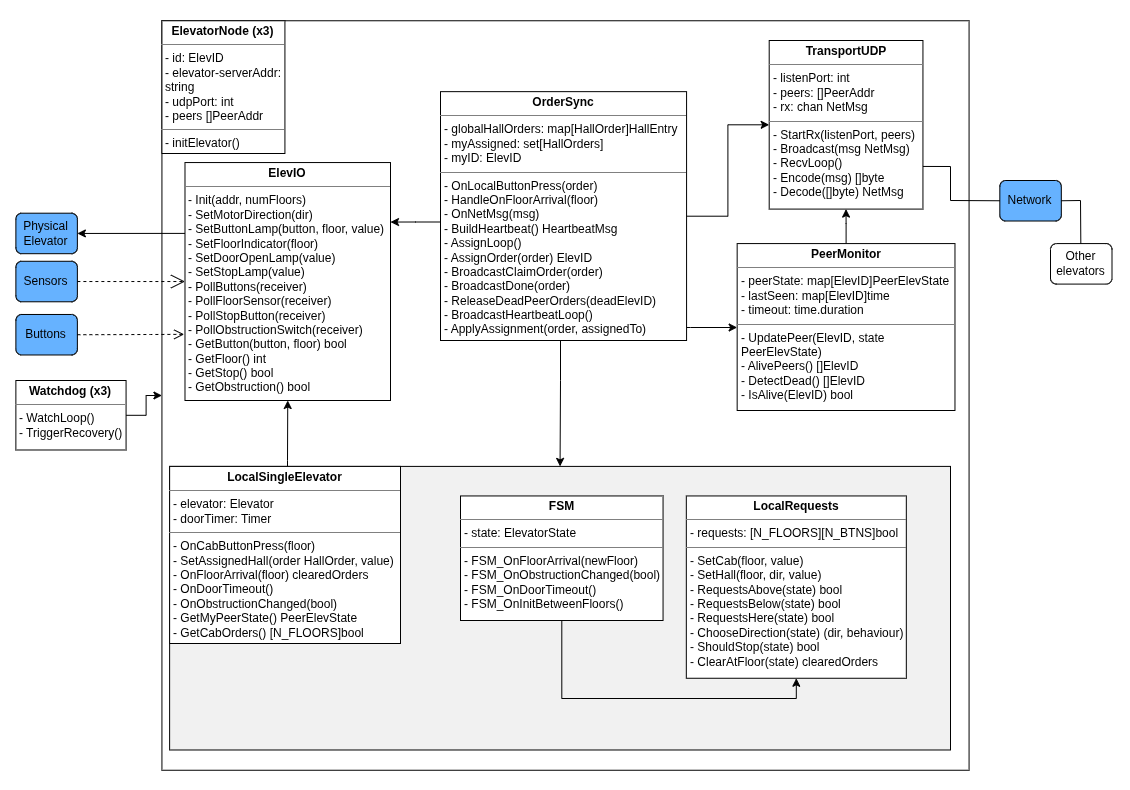

The diagram above was exported from draw.io. Its source (the exported page's mxGraphModel, read from the mxfile embedded in the PNG):
<mxGraphModel dx="2450" dy="1494" grid="1" gridSize="10" guides="1" tooltips="1" connect="1" arrows="1" fold="1" page="1" pageScale="1" pageWidth="1169" pageHeight="827" math="0" shadow="0" extFonts="Permanent Marker^https://fonts.googleapis.com/css?family=Permanent+Marker">
  <root>
    <mxCell id="0" />
    <mxCell id="1" parent="0" />
    <mxCell id="Li5jwP5F72NqoR-SEKxY-2" connectable="0" parent="1" style="group" value="" vertex="1">
      <mxGeometry height="790" width="1130" x="-1149" y="-808" as="geometry" />
    </mxCell>
    <mxCell id="GstEm3v9U_mho4oylXKb-2" parent="Li5jwP5F72NqoR-SEKxY-2" style="rounded=1;whiteSpace=wrap;html=1;fillColor=none;strokeColor=none;" value="" vertex="1">
      <mxGeometry height="790" width="1130" as="geometry" />
    </mxCell>
    <mxCell id="RQCx-Z1YgTzJrWGlehC2-7" parent="Li5jwP5F72NqoR-SEKxY-2" style="rounded=0;whiteSpace=wrap;html=1;fillColor=#FFFFFF;" value="" vertex="1">
      <mxGeometry height="749.4871794871794" width="807.1428571428571" x="161.42857142857142" y="20.256410256410255" as="geometry" />
    </mxCell>
    <mxCell id="dIbx_XN2ECq2KDW1kXZS-5" edge="1" parent="Li5jwP5F72NqoR-SEKxY-2" source="RQCx-Z1YgTzJrWGlehC2-80" style="edgeStyle=orthogonalEdgeStyle;rounded=0;orthogonalLoop=1;jettySize=auto;html=1;entryX=0.5;entryY=1;entryDx=0;entryDy=0;" target="RQCx-Z1YgTzJrWGlehC2-79">
      <mxGeometry relative="1" as="geometry">
        <Array as="points">
          <mxPoint x="287" y="460" />
          <mxPoint x="287" y="460" />
        </Array>
      </mxGeometry>
    </mxCell>
    <mxCell id="RQCx-Z1YgTzJrWGlehC2-80" parent="Li5jwP5F72NqoR-SEKxY-2" style="rounded=0;whiteSpace=wrap;html=1;fillColor=#F1F1F1;" value="" vertex="1">
      <mxGeometry height="283.59" width="780.88" x="169.12" y="465.9" as="geometry" />
    </mxCell>
    <mxCell id="RQCx-Z1YgTzJrWGlehC2-2" parent="Li5jwP5F72NqoR-SEKxY-2" style="rounded=1;whiteSpace=wrap;html=1;fillColor=#66B2FF;" value="Sensors" vertex="1">
      <mxGeometry height="40.51282051282051" width="61.49659863945578" x="15.374149659863946" y="260.7733333333333" as="geometry" />
    </mxCell>
    <mxCell id="RQCx-Z1YgTzJrWGlehC2-3" parent="Li5jwP5F72NqoR-SEKxY-2" style="rounded=1;whiteSpace=wrap;html=1;fillColor=#66B2FF;" value="Buttons" vertex="1">
      <mxGeometry height="40.51282051282051" width="61.49659863945578" x="15.374149659863946" y="313.97435897435895" as="geometry" />
    </mxCell>
    <mxCell id="RQCx-Z1YgTzJrWGlehC2-4" parent="Li5jwP5F72NqoR-SEKxY-2" style="rounded=1;whiteSpace=wrap;html=1;fillColor=#66B2FF;" value="Physical Elevator" vertex="1">
      <mxGeometry height="40.51282051282051" width="61.49659863945578" x="15.374149659863946" y="212.69230769230768" as="geometry" />
    </mxCell>
    <mxCell id="RQCx-Z1YgTzJrWGlehC2-43" parent="Li5jwP5F72NqoR-SEKxY-2" style="verticalAlign=top;align=left;overflow=fill;html=1;whiteSpace=wrap;" value="&lt;p style=&quot;margin:0px;margin-top:4px;text-align:center;&quot;&gt;&lt;b&gt;ElevatorNode (x3)&lt;/b&gt;&lt;/p&gt;&lt;hr size=&quot;1&quot; style=&quot;border-style:solid;&quot;&gt;&lt;p style=&quot;margin:0px;margin-left:4px;&quot;&gt;&lt;span style=&quot;background-color: transparent; color: light-dark(rgb(0, 0, 0), rgb(255, 255, 255));&quot;&gt;- id: ElevID&lt;/span&gt;&lt;/p&gt;&lt;p style=&quot;margin:0px;margin-left:4px;&quot;&gt;&lt;span style=&quot;background-color: transparent; color: light-dark(rgb(0, 0, 0), rgb(255, 255, 255));&quot;&gt;- elevator-serverAddr: string&lt;/span&gt;&lt;/p&gt;&lt;p style=&quot;margin:0px;margin-left:4px;&quot;&gt;&lt;span style=&quot;background-color: transparent; color: light-dark(rgb(0, 0, 0), rgb(255, 255, 255));&quot;&gt;- udpPort: int&lt;/span&gt;&lt;/p&gt;&lt;p style=&quot;margin:0px;margin-left:4px;&quot;&gt;- peers []PeerAddr&lt;/p&gt;&lt;hr size=&quot;1&quot; style=&quot;border-style:solid;&quot;&gt;&lt;p style=&quot;margin:0px;margin-left:4px;&quot;&gt;- initElevator()&lt;/p&gt;" vertex="1">
      <mxGeometry height="132.74" width="122.99" x="161.43" y="20.26" as="geometry" />
    </mxCell>
    <mxCell id="dIbx_XN2ECq2KDW1kXZS-1" edge="1" parent="Li5jwP5F72NqoR-SEKxY-2" source="RQCx-Z1YgTzJrWGlehC2-47" style="edgeStyle=orthogonalEdgeStyle;rounded=0;orthogonalLoop=1;jettySize=auto;html=1;entryX=0;entryY=0.5;entryDx=0;entryDy=0;" target="RQCx-Z1YgTzJrWGlehC2-48">
      <mxGeometry relative="1" as="geometry" />
    </mxCell>
    <mxCell id="dIbx_XN2ECq2KDW1kXZS-4" edge="1" parent="Li5jwP5F72NqoR-SEKxY-2" source="RQCx-Z1YgTzJrWGlehC2-47" style="edgeStyle=orthogonalEdgeStyle;rounded=0;orthogonalLoop=1;jettySize=auto;html=1;entryX=1;entryY=0.25;entryDx=0;entryDy=0;" target="RQCx-Z1YgTzJrWGlehC2-79">
      <mxGeometry relative="1" as="geometry">
        <Array as="points">
          <mxPoint x="415" y="222" />
        </Array>
      </mxGeometry>
    </mxCell>
    <mxCell id="dIbx_XN2ECq2KDW1kXZS-6" edge="1" parent="Li5jwP5F72NqoR-SEKxY-2" source="RQCx-Z1YgTzJrWGlehC2-47" style="edgeStyle=orthogonalEdgeStyle;rounded=0;orthogonalLoop=1;jettySize=auto;html=1;entryX=0.5;entryY=0;entryDx=0;entryDy=0;" target="RQCx-Z1YgTzJrWGlehC2-80">
      <mxGeometry relative="1" as="geometry">
        <Array as="points">
          <mxPoint x="560" y="380" />
          <mxPoint x="560" y="380" />
        </Array>
      </mxGeometry>
    </mxCell>
    <mxCell id="dIbx_XN2ECq2KDW1kXZS-17" edge="1" parent="Li5jwP5F72NqoR-SEKxY-2" source="RQCx-Z1YgTzJrWGlehC2-47" style="edgeStyle=orthogonalEdgeStyle;rounded=0;orthogonalLoop=1;jettySize=auto;html=1;" target="RQCx-Z1YgTzJrWGlehC2-49">
      <mxGeometry relative="1" as="geometry">
        <Array as="points">
          <mxPoint x="690" y="327" />
          <mxPoint x="690" y="327" />
        </Array>
      </mxGeometry>
    </mxCell>
    <mxCell id="RQCx-Z1YgTzJrWGlehC2-47" parent="Li5jwP5F72NqoR-SEKxY-2" style="verticalAlign=top;align=left;overflow=fill;html=1;whiteSpace=wrap;" value="&lt;p style=&quot;margin:0px;margin-top:4px;text-align:center;&quot;&gt;&lt;span style=&quot;color: rgba(0, 0, 0, 0); font-family: monospace; text-wrap-mode: nowrap; background-color: transparent; text-align: left; font-size: 0px;&quot;&gt;%3CmxGraphModel%3E%3Croot%3E%3CmxCell%20id%3D%220%22%2F%3E%3CmxCell%20id%3D%221%22%20parent%3D%220%22%2F%3E%3CmxCell%20id%3D%222%22%20parent%3D%221%22%20style%3D%22verticalAlign%3Dtop%3Balign%3Dleft%3Boverflow%3Dfill%3Bhtml%3D1%3BwhiteSpace%3Dwrap%3B%22%20value%3D%22%26lt%3Bp%20style%3D%26quot%3Bmargin%3A0px%3Bmargin-top%3A4px%3Btext-align%3Acenter%3B%26quot%3B%26gt%3B%26lt%3Bb%26gt%3BorderSync%26lt%3B%2Fb%26gt%3B%26lt%3B%2Fp%26gt%3B%26lt%3Bhr%20size%3D%26quot%3B1%26quot%3B%20style%3D%26quot%3Bborder-style%3Asolid%3B%26quot%3B%26gt%3B%26lt%3Bp%20style%3D%26quot%3Bmargin%3A0px%3Bmargin-left%3A4px%3B%26quot%3B%26gt%3B%2B%20field%3A%20Type%26lt%3B%2Fp%26gt%3B%26lt%3Bhr%20size%3D%26quot%3B1%26quot%3B%20style%3D%26quot%3Bborder-style%3Asolid%3B%26quot%3B%26gt%3B%26lt%3Bp%20style%3D%26quot%3Bmargin%3A0px%3Bmargin-left%3A4px%3B%26quot%3B%26gt%3B%2B%20method()%3A%20Type%26lt%3B%2Fp%26gt%3B%22%20vertex%3D%221%22%3E%3CmxGeometry%20height%3D%2290%22%20width%3D%22160%22%20x%3D%22160%22%20y%3D%22195%22%20as%3D%22geometry%22%2F%3E%3C%2FmxCell%3E%3C%2Froot%3E%3C%2FmxGraphModel%3E&lt;/span&gt;&lt;b&gt;OrderSync&lt;/b&gt;&lt;/p&gt;&lt;hr size=&quot;1&quot; style=&quot;border-style:solid;&quot;&gt;&lt;p style=&quot;margin:0px;margin-left:4px;&quot;&gt;- globalHallOrders: map[HallOrder]HallEntry&lt;/p&gt;&lt;p style=&quot;margin:0px;margin-left:4px;&quot;&gt;- myAssigned: set[HallOrders]&lt;/p&gt;&lt;p style=&quot;margin:0px;margin-left:4px;&quot;&gt;- myID: ElevID&lt;/p&gt;&lt;hr size=&quot;1&quot; style=&quot;border-style:solid;&quot;&gt;&lt;p style=&quot;margin:0px;margin-left:4px;&quot;&gt;- OnLocalButtonPress(order)&lt;/p&gt;&lt;p style=&quot;margin:0px;margin-left:4px;&quot;&gt;- HandleOnFloorArrival(floor)&amp;nbsp;&lt;/p&gt;&lt;p style=&quot;margin:0px;margin-left:4px;&quot;&gt;- OnNetMsg(msg)&lt;/p&gt;&lt;p style=&quot;margin:0px;margin-left:4px;&quot;&gt;- BuildHeartbeat() HeartbeatMsg&lt;/p&gt;&lt;p style=&quot;margin:0px;margin-left:4px;&quot;&gt;- AssignLoop()&lt;/p&gt;&lt;p style=&quot;margin:0px;margin-left:4px;&quot;&gt;- AssignOrder(order) ElevID&lt;/p&gt;&lt;p style=&quot;margin:0px;margin-left:4px;&quot;&gt;- BroadcastClaimOrder(order)&lt;/p&gt;&lt;p style=&quot;margin:0px;margin-left:4px;&quot;&gt;- BroadcastDone(order)&lt;/p&gt;&lt;p style=&quot;margin:0px;margin-left:4px;&quot;&gt;- ReleaseDeadPeerOrders(deadElevID)&lt;/p&gt;&lt;p style=&quot;margin:0px;margin-left:4px;&quot;&gt;- BroadcastHeartbeatLoop()&lt;/p&gt;&lt;p style=&quot;margin:0px;margin-left:4px;&quot;&gt;- ApplyAssignment(order, assignedTo)&lt;/p&gt;" vertex="1">
      <mxGeometry height="248.85" width="246.07" x="440" y="91.15" as="geometry" />
    </mxCell>
    <mxCell id="RQCx-Z1YgTzJrWGlehC2-48" parent="Li5jwP5F72NqoR-SEKxY-2" style="verticalAlign=top;align=left;overflow=fill;html=1;whiteSpace=wrap;" value="&lt;p style=&quot;margin:0px;margin-top:4px;text-align:center;&quot;&gt;&lt;b&gt;TransportUDP&lt;/b&gt;&lt;/p&gt;&lt;hr size=&quot;1&quot; style=&quot;border-style:solid;&quot;&gt;&lt;p style=&quot;margin:0px;margin-left:4px;&quot;&gt;- listenPort: int&lt;/p&gt;&lt;p style=&quot;margin:0px;margin-left:4px;&quot;&gt;- peers: []PeerAddr&lt;/p&gt;&lt;p style=&quot;margin:0px;margin-left:4px;&quot;&gt;- rx: chan NetMsg&lt;/p&gt;&lt;hr size=&quot;1&quot; style=&quot;border-style:solid;&quot;&gt;&lt;p style=&quot;margin:0px;margin-left:4px;&quot;&gt;- StartRx(listenPort, peers)&lt;/p&gt;&lt;p style=&quot;margin:0px;margin-left:4px;&quot;&gt;- Broadcast(msg NetMsg)&lt;/p&gt;&lt;p style=&quot;margin:0px;margin-left:4px;&quot;&gt;- RecvLoop()&lt;/p&gt;&lt;p style=&quot;margin:0px;margin-left:4px;&quot;&gt;- Encode(msg) []byte&lt;/p&gt;&lt;p style=&quot;margin:0px;margin-left:4px;&quot;&gt;- Decode([]byte) NetMsg&lt;/p&gt;" vertex="1">
      <mxGeometry height="168.59" width="153.74" x="768.7" y="40" as="geometry" />
    </mxCell>
    <mxCell id="dIbx_XN2ECq2KDW1kXZS-2" edge="1" parent="Li5jwP5F72NqoR-SEKxY-2" source="RQCx-Z1YgTzJrWGlehC2-49" style="edgeStyle=orthogonalEdgeStyle;rounded=0;orthogonalLoop=1;jettySize=auto;html=1;" target="RQCx-Z1YgTzJrWGlehC2-48">
      <mxGeometry relative="1" as="geometry" />
    </mxCell>
    <mxCell id="RQCx-Z1YgTzJrWGlehC2-49" parent="Li5jwP5F72NqoR-SEKxY-2" style="verticalAlign=top;align=left;overflow=fill;html=1;whiteSpace=wrap;" value="&lt;p style=&quot;margin:0px;margin-top:4px;text-align:center;&quot;&gt;&lt;b&gt;PeerMonitor&lt;/b&gt;&lt;/p&gt;&lt;hr size=&quot;1&quot; style=&quot;border-style:solid;&quot;&gt;&lt;p style=&quot;margin:0px;margin-left:4px;&quot;&gt;- peerState: map[ElevID]PeerElevState&lt;/p&gt;&lt;p style=&quot;margin:0px;margin-left:4px;&quot;&gt;- lastSeen: map[ElevID]time&lt;/p&gt;&lt;p style=&quot;margin:0px;margin-left:4px;&quot;&gt;- timeout: time.duration&lt;/p&gt;&lt;hr size=&quot;1&quot; style=&quot;border-style:solid;&quot;&gt;&lt;p style=&quot;margin:0px;margin-left:4px;&quot;&gt;- UpdatePeer(ElevID, state PeerElevState&lt;span style=&quot;background-color: transparent; color: light-dark(rgb(0, 0, 0), rgb(255, 255, 255));&quot;&gt;)&lt;/span&gt;&lt;/p&gt;&lt;p style=&quot;margin:0px;margin-left:4px;&quot;&gt;&lt;span style=&quot;background-color: transparent; color: light-dark(rgb(0, 0, 0), rgb(255, 255, 255));&quot;&gt;- AlivePeers() []ElevID&lt;/span&gt;&lt;/p&gt;&lt;p style=&quot;margin:0px;margin-left:4px;&quot;&gt;&lt;span style=&quot;background-color: transparent; color: light-dark(rgb(0, 0, 0), rgb(255, 255, 255));&quot;&gt;- DetectDead() []ElevID&lt;/span&gt;&lt;/p&gt;&lt;p style=&quot;margin:0px;margin-left:4px;&quot;&gt;&lt;span style=&quot;background-color: transparent; color: light-dark(rgb(0, 0, 0), rgb(255, 255, 255));&quot;&gt;- IsAlive(ElevID) bool&lt;/span&gt;&lt;/p&gt;" vertex="1">
      <mxGeometry height="166.92" width="217.81" x="736.66" y="243.08" as="geometry" />
    </mxCell>
    <mxCell id="RQCx-Z1YgTzJrWGlehC2-50" parent="Li5jwP5F72NqoR-SEKxY-2" style="verticalAlign=top;align=left;overflow=fill;html=1;whiteSpace=wrap;" value="&lt;p style=&quot;margin:0px;margin-top:4px;text-align:center;&quot;&gt;&lt;b&gt;LocalRequests&lt;/b&gt;&lt;/p&gt;&lt;hr size=&quot;1&quot; style=&quot;border-style:solid;&quot;&gt;&lt;p style=&quot;margin:0px;margin-left:4px;&quot;&gt;- requests:&amp;nbsp;[N_FLOORS][N_BTNS]bool&lt;/p&gt;&lt;hr size=&quot;1&quot; style=&quot;border-style:solid;&quot;&gt;&lt;p style=&quot;margin:0px;margin-left:4px;&quot;&gt;- SetCab(floor, value)&lt;/p&gt;&lt;p style=&quot;margin:0px;margin-left:4px;&quot;&gt;- SetHall(floor, dir, value)&lt;/p&gt;&lt;p style=&quot;margin:0px;margin-left:4px;&quot;&gt;- RequestsAbove(state) bool&lt;/p&gt;&lt;p style=&quot;margin:0px;margin-left:4px;&quot;&gt;- RequestsBelow(state) bool&lt;/p&gt;&lt;p style=&quot;margin:0px;margin-left:4px;&quot;&gt;- RequestsHere(state) bool&lt;/p&gt;&lt;p style=&quot;margin:0px;margin-left:4px;&quot;&gt;- ChooseDirection(state) (dir, behaviour)&lt;/p&gt;&lt;p style=&quot;margin:0px;margin-left:4px;&quot;&gt;- ShouldStop(state) bool&lt;/p&gt;&lt;p style=&quot;margin:0px;margin-left:4px;&quot;&gt;- ClearAtFloor(state) clearedOrders&lt;/p&gt;" vertex="1">
      <mxGeometry height="182.31" width="220" x="685.8199999999999" y="495.45" as="geometry" />
    </mxCell>
    <mxCell id="dIbx_XN2ECq2KDW1kXZS-12" edge="1" parent="Li5jwP5F72NqoR-SEKxY-2" source="RQCx-Z1YgTzJrWGlehC2-51" style="edgeStyle=orthogonalEdgeStyle;rounded=0;orthogonalLoop=1;jettySize=auto;html=1;entryX=0.5;entryY=1;entryDx=0;entryDy=0;" target="RQCx-Z1YgTzJrWGlehC2-50">
      <mxGeometry relative="1" as="geometry">
        <Array as="points">
          <mxPoint x="561" y="698" />
          <mxPoint x="796" y="698" />
        </Array>
      </mxGeometry>
    </mxCell>
    <mxCell id="RQCx-Z1YgTzJrWGlehC2-51" parent="Li5jwP5F72NqoR-SEKxY-2" style="verticalAlign=top;align=left;overflow=fill;html=1;whiteSpace=wrap;" value="&lt;p style=&quot;margin:0px;margin-top:4px;text-align:center;&quot;&gt;&lt;b&gt;FSM&lt;/b&gt;&lt;/p&gt;&lt;hr size=&quot;1&quot; style=&quot;border-style:solid;&quot;&gt;&lt;p style=&quot;margin:0px;margin-left:4px;&quot;&gt;- state: ElevatorState&lt;br&gt;&lt;/p&gt;&lt;hr size=&quot;1&quot; style=&quot;border-style:solid;&quot;&gt;&lt;p style=&quot;margin:0px;margin-left:4px;&quot;&gt;- FSM_OnFloorArrival(newFloor)&lt;/p&gt;&lt;p style=&quot;margin:0px;margin-left:4px;&quot;&gt;- FSM_OnObstructionChanged(bool)&lt;/p&gt;&lt;p style=&quot;margin:0px;margin-left:4px;&quot;&gt;- FSM_OnDoorTimeout()&lt;/p&gt;&lt;p style=&quot;margin:0px;margin-left:4px;&quot;&gt;- FSM_OnInitBetweenFloors()&lt;/p&gt;" vertex="1">
      <mxGeometry height="124.55" width="202.55" x="460" y="495.45" as="geometry" />
    </mxCell>
    <mxCell id="RQCx-Z1YgTzJrWGlehC2-52" parent="Li5jwP5F72NqoR-SEKxY-2" style="rounded=1;whiteSpace=wrap;html=1;fillColor=#66B2FF;" value="Network" vertex="1">
      <mxGeometry height="40.51282051282051" width="61.49659863945578" x="999.3197278911564" y="180.00166666666667" as="geometry" />
    </mxCell>
    <mxCell id="RQCx-Z1YgTzJrWGlehC2-53" parent="Li5jwP5F72NqoR-SEKxY-2" style="rounded=1;whiteSpace=wrap;html=1;fillColor=#FFFFFF;" value="Other elevators" vertex="1">
      <mxGeometry height="40.51282051282051" width="61.49659863945578" x="1049.9992517006801" y="243.07692307692307" as="geometry" />
    </mxCell>
    <mxCell id="RQCx-Z1YgTzJrWGlehC2-106" edge="1" parent="Li5jwP5F72NqoR-SEKxY-2" source="RQCx-Z1YgTzJrWGlehC2-79" style="edgeStyle=orthogonalEdgeStyle;rounded=0;orthogonalLoop=1;jettySize=auto;html=1;entryX=1;entryY=0.5;entryDx=0;entryDy=0;" target="RQCx-Z1YgTzJrWGlehC2-4">
      <mxGeometry relative="1" as="geometry">
        <Array as="points">
          <mxPoint x="161.42857142857142" y="232.94871794871793" />
          <mxPoint x="161.42857142857142" y="232.94871794871793" />
        </Array>
      </mxGeometry>
    </mxCell>
    <mxCell id="RQCx-Z1YgTzJrWGlehC2-79" parent="Li5jwP5F72NqoR-SEKxY-2" style="verticalAlign=top;align=left;overflow=fill;html=1;whiteSpace=wrap;" value="&lt;p style=&quot;margin:0px;margin-top:4px;text-align:center;&quot;&gt;&lt;b&gt;ElevIO&lt;/b&gt;&lt;/p&gt;&lt;hr size=&quot;1&quot; style=&quot;border-style:solid;&quot;&gt;&lt;p style=&quot;margin:0px;margin-left:4px;&quot;&gt;&lt;/p&gt;&lt;p style=&quot;margin: 0px 0px 0px 4px;&quot;&gt;- Init(addr, numFloors)&lt;/p&gt;&lt;p style=&quot;margin: 0px 0px 0px 4px;&quot;&gt;- SetMotorDirection(dir)&lt;/p&gt;&lt;p style=&quot;margin: 0px 0px 0px 4px;&quot;&gt;- SetButtonLamp(button, floor, value)&lt;/p&gt;&lt;p style=&quot;margin: 0px 0px 0px 4px;&quot;&gt;- SetFloorIndicator(floor)&lt;/p&gt;&lt;p style=&quot;margin: 0px 0px 0px 4px;&quot;&gt;- SetDoorOpenLamp(value)&lt;/p&gt;&lt;p style=&quot;margin: 0px 0px 0px 4px;&quot;&gt;- SetStopLamp(value)&lt;/p&gt;&lt;p style=&quot;margin: 0px 0px 0px 4px;&quot;&gt;- PollButtons(receiver)&lt;/p&gt;&lt;p style=&quot;margin: 0px 0px 0px 4px;&quot;&gt;- PollFloorSensor(receiver)&lt;/p&gt;&lt;p style=&quot;margin: 0px 0px 0px 4px;&quot;&gt;- PollStopButton(receiver)&lt;/p&gt;&lt;p style=&quot;margin: 0px 0px 0px 4px;&quot;&gt;- PollObstructionSwitch(receiver)&lt;/p&gt;&lt;p style=&quot;margin: 0px 0px 0px 4px;&quot;&gt;- GetButton(button, floor) bool&lt;/p&gt;&lt;p style=&quot;margin: 0px 0px 0px 4px;&quot;&gt;- GetFloor() int&lt;/p&gt;&lt;p style=&quot;margin: 0px 0px 0px 4px;&quot;&gt;- GetStop() bool&lt;/p&gt;&lt;p style=&quot;margin: 0px 0px 0px 4px;&quot;&gt;- GetObstruction() bool&lt;/p&gt;" vertex="1">
      <mxGeometry height="237.95" width="205.51" x="184.49" y="162.05" as="geometry" />
    </mxCell>
    <mxCell id="RQCx-Z1YgTzJrWGlehC2-86" parent="Li5jwP5F72NqoR-SEKxY-2" style="verticalAlign=top;align=left;overflow=fill;html=1;whiteSpace=wrap;" value="&lt;p style=&quot;margin:0px;margin-top:4px;text-align:center;&quot;&gt;&lt;b&gt;LocalSingleElevator&lt;/b&gt;&lt;/p&gt;&lt;hr size=&quot;1&quot; style=&quot;border-style:solid;&quot;&gt;&lt;p style=&quot;margin:0px;margin-left:4px;&quot;&gt;&lt;span style=&quot;background-color: transparent; color: light-dark(rgb(0, 0, 0), rgb(255, 255, 255));&quot;&gt;- elevator: Elevator&lt;br&gt;&lt;/span&gt;&lt;/p&gt;&lt;p style=&quot;margin:0px;margin-left:4px;&quot;&gt;&lt;span style=&quot;background-color: transparent; color: light-dark(rgb(0, 0, 0), rgb(255, 255, 255));&quot;&gt;- doorTimer: Timer&lt;/span&gt;&lt;/p&gt;&lt;hr size=&quot;1&quot; style=&quot;border-style:solid;&quot;&gt;&lt;p style=&quot;margin:0px;margin-left:4px;&quot;&gt;- OnCabButtonPress(floor)&lt;/p&gt;&lt;p style=&quot;margin:0px;margin-left:4px;&quot;&gt;- SetAssignedHall(order HallOrder, value)&lt;/p&gt;&lt;p style=&quot;margin:0px;margin-left:4px;&quot;&gt;- OnFloorArrival(floor) clearedOrders&lt;/p&gt;&lt;p style=&quot;margin:0px;margin-left:4px;&quot;&gt;- OnDoorTimeout()&lt;/p&gt;&lt;p style=&quot;margin:0px;margin-left:4px;&quot;&gt;- OnObstructionChanged(bool)&lt;/p&gt;&lt;p style=&quot;margin:0px;margin-left:4px;&quot;&gt;- GetMyPeerState() PeerElevState&lt;/p&gt;&lt;p style=&quot;margin:0px;margin-left:4px;&quot;&gt;- GetCabOrders() [N_FLOORS]bool&lt;/p&gt;" vertex="1">
      <mxGeometry height="177.1" width="230.88" x="169.12" y="465.9" as="geometry" />
    </mxCell>
    <mxCell id="Li5jwP5F72NqoR-SEKxY-4" edge="1" parent="Li5jwP5F72NqoR-SEKxY-2" source="RQCx-Z1YgTzJrWGlehC2-94" style="edgeStyle=orthogonalEdgeStyle;rounded=0;orthogonalLoop=1;jettySize=auto;html=1;entryX=0;entryY=0.5;entryDx=0;entryDy=0;" target="RQCx-Z1YgTzJrWGlehC2-7">
      <mxGeometry relative="1" as="geometry" />
    </mxCell>
    <mxCell id="RQCx-Z1YgTzJrWGlehC2-94" parent="Li5jwP5F72NqoR-SEKxY-2" style="verticalAlign=top;align=left;overflow=fill;html=1;whiteSpace=wrap;" value="&lt;p style=&quot;margin:0px;margin-top:4px;text-align:center;&quot;&gt;&lt;b&gt;Watchdog (x3)&lt;/b&gt;&lt;/p&gt;&lt;hr size=&quot;1&quot; style=&quot;border-style:solid;&quot;&gt;&lt;p style=&quot;margin:0px;margin-left:4px;&quot;&gt;- WatchLoop()&lt;/p&gt;&lt;p style=&quot;margin:0px;margin-left:4px;&quot;&gt;- TriggerRecovery()&lt;/p&gt;" vertex="1">
      <mxGeometry height="69.49" width="110.2" x="15.370000000000005" y="379.99999999999994" as="geometry" />
    </mxCell>
    <mxCell id="dIbx_XN2ECq2KDW1kXZS-10" edge="1" parent="Li5jwP5F72NqoR-SEKxY-2" source="RQCx-Z1YgTzJrWGlehC2-48" style="endArrow=none;html=1;rounded=0;entryX=0;entryY=0.5;entryDx=0;entryDy=0;exitX=1;exitY=0.747;exitDx=0;exitDy=0;exitPerimeter=0;" target="RQCx-Z1YgTzJrWGlehC2-52" value="">
      <mxGeometry height="50" relative="1" width="50" as="geometry">
        <Array as="points">
          <mxPoint x="950" y="166" />
          <mxPoint x="950" y="200" />
        </Array>
        <mxPoint x="740" y="390" as="sourcePoint" />
        <mxPoint x="790" y="340" as="targetPoint" />
      </mxGeometry>
    </mxCell>
    <mxCell id="dIbx_XN2ECq2KDW1kXZS-11" edge="1" parent="Li5jwP5F72NqoR-SEKxY-2" source="RQCx-Z1YgTzJrWGlehC2-52" style="endArrow=none;html=1;rounded=0;exitX=1;exitY=0.5;exitDx=0;exitDy=0;entryX=0.493;entryY=-0.001;entryDx=0;entryDy=0;entryPerimeter=0;" target="RQCx-Z1YgTzJrWGlehC2-53" value="">
      <mxGeometry height="50" relative="1" width="50" as="geometry">
        <Array as="points">
          <mxPoint x="1080" y="200" />
        </Array>
        <mxPoint x="1070" y="230" as="sourcePoint" />
        <mxPoint x="1120" y="180" as="targetPoint" />
      </mxGeometry>
    </mxCell>
    <mxCell id="dIbx_XN2ECq2KDW1kXZS-15" edge="1" parent="Li5jwP5F72NqoR-SEKxY-2" source="RQCx-Z1YgTzJrWGlehC2-2" style="endArrow=open;endSize=12;dashed=1;html=1;rounded=0;exitX=1;exitY=0.5;exitDx=0;exitDy=0;entryX=0;entryY=0.5;entryDx=0;entryDy=0;" target="RQCx-Z1YgTzJrWGlehC2-79" value="">
      <mxGeometry relative="1" width="160" x="0.0126" as="geometry">
        <mxPoint as="offset" />
        <mxPoint x="90" y="310" as="sourcePoint" />
        <mxPoint x="250" y="310" as="targetPoint" />
      </mxGeometry>
    </mxCell>
    <mxCell id="dIbx_XN2ECq2KDW1kXZS-16" edge="1" parent="Li5jwP5F72NqoR-SEKxY-2" source="RQCx-Z1YgTzJrWGlehC2-3" style="html=1;verticalAlign=bottom;endArrow=open;dashed=1;endSize=8;curved=0;rounded=0;exitX=1;exitY=0.5;exitDx=0;exitDy=0;entryX=-0.004;entryY=0.722;entryDx=0;entryDy=0;entryPerimeter=0;" target="RQCx-Z1YgTzJrWGlehC2-79" value="">
      <mxGeometry relative="1" x="-0.0056" y="-9" as="geometry">
        <mxPoint as="offset" />
        <Array as="points">
          <mxPoint x="150" y="334" />
        </Array>
        <mxPoint x="210" y="310" as="sourcePoint" />
        <mxPoint x="130" y="310" as="targetPoint" />
      </mxGeometry>
    </mxCell>
  </root>
</mxGraphModel>